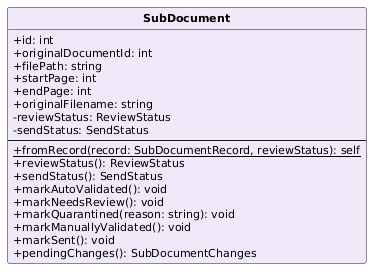

The diagram above was rendered by PlantUML. Its source (embedded in the PNG):
@startuml
skinparam classAttributeIconSize 0
skinparam classFontStyle bold
skinparam classFontSize 13
skinparam classAttributeFontSize 11
skinparam shadowing false
hide circle
class SubDocument #F1E8FA {
  +id: int
  +originalDocumentId: int
  +filePath: string
  +startPage: int
  +endPage: int
  +originalFilename: string
  -reviewStatus: ReviewStatus
  -sendStatus: SendStatus
  --
  {static} +fromRecord(record: SubDocumentRecord, reviewStatus): self
  +reviewStatus(): ReviewStatus
  +sendStatus(): SendStatus
  +markAutoValidated(): void
  +markNeedsReview(): void
  +markQuarantined(reason: string): void
  +markManuallyValidated(): void
  +markSent(): void
  +pendingChanges(): SubDocumentChanges
}
@enduml